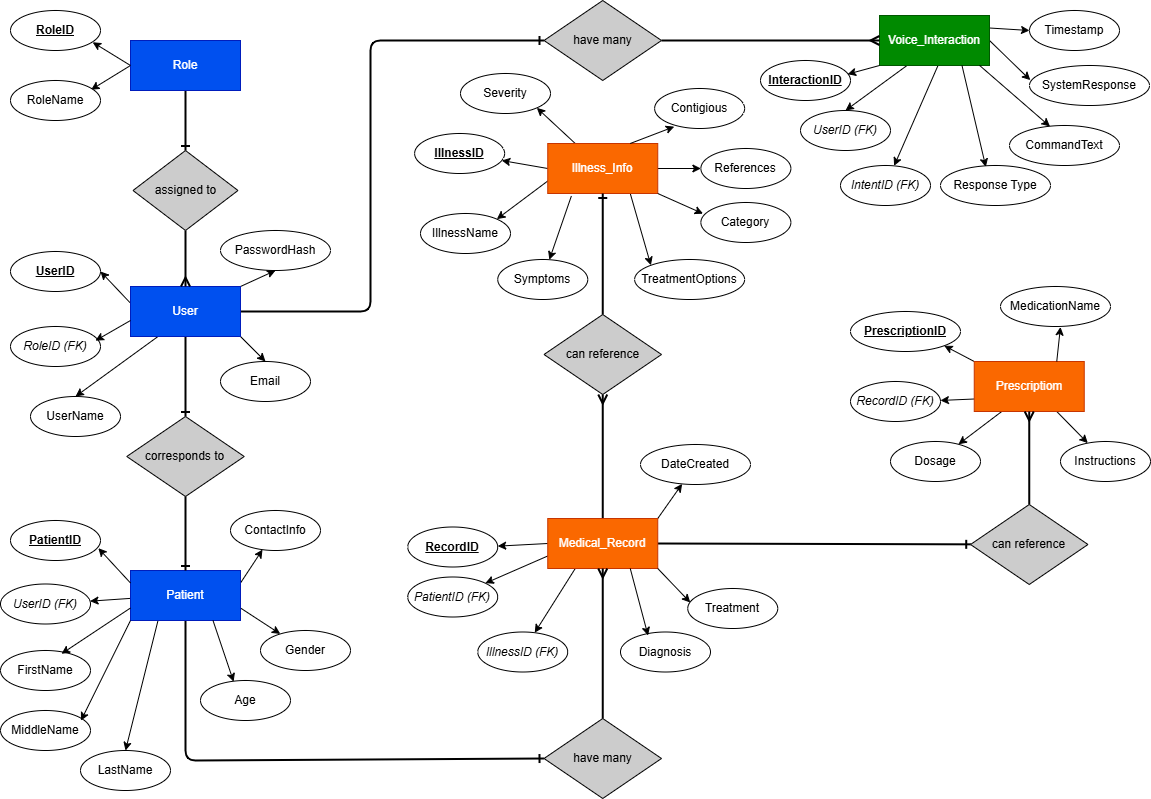

The diagram above was exported from draw.io. Its source (the exported page's mxGraphModel, read from the mxfile embedded in the PNG):
<mxGraphModel dx="1135" dy="849" grid="1" gridSize="10" guides="1" tooltips="1" connect="1" arrows="1" fold="1" page="1" pageScale="1" pageWidth="1169" pageHeight="827" math="0" shadow="0">
  <root>
    <mxCell id="0" />
    <mxCell id="1" parent="0" />
    <mxCell id="237" style="edgeStyle=none;html=1;exitX=0;exitY=0.5;exitDx=0;exitDy=0;entryX=0.895;entryY=0.231;entryDx=0;entryDy=0;entryPerimeter=0;" parent="1" source="2" target="5" edge="1">
      <mxGeometry relative="1" as="geometry" />
    </mxCell>
    <mxCell id="351" style="edgeStyle=none;html=1;exitX=0.5;exitY=1;exitDx=0;exitDy=0;entryX=0.5;entryY=0;entryDx=0;entryDy=0;endArrow=ERone;endFill=0;strokeWidth=2;" parent="1" source="2" target="349" edge="1">
      <mxGeometry relative="1" as="geometry" />
    </mxCell>
    <mxCell id="2" value="Role" style="rounded=0;whiteSpace=wrap;html=1;fontFamily=Helvetica;fillColor=#0050ef;strokeColor=#001DBC;fontColor=#ffffff;" parent="1" vertex="1">
      <mxGeometry x="140" y="50" width="110" height="50" as="geometry" />
    </mxCell>
    <mxCell id="3" value="&lt;u&gt;RoleID&lt;/u&gt;" style="ellipse;whiteSpace=wrap;html=1;fontStyle=1" parent="1" vertex="1">
      <mxGeometry x="20" y="20" width="90" height="40" as="geometry" />
    </mxCell>
    <mxCell id="5" value="RoleName" style="ellipse;whiteSpace=wrap;html=1;" parent="1" vertex="1">
      <mxGeometry x="20" y="90" width="90" height="40" as="geometry" />
    </mxCell>
    <mxCell id="238" style="edgeStyle=none;html=1;exitX=-0.006;exitY=0.32;exitDx=0;exitDy=0;entryX=1;entryY=0.5;entryDx=0;entryDy=0;exitPerimeter=0;" parent="1" source="8" target="9" edge="1">
      <mxGeometry relative="1" as="geometry" />
    </mxCell>
    <mxCell id="353" style="edgeStyle=none;html=1;exitX=0.25;exitY=1;exitDx=0;exitDy=0;entryX=0.5;entryY=0;entryDx=0;entryDy=0;" parent="1" source="8" target="11" edge="1">
      <mxGeometry relative="1" as="geometry" />
    </mxCell>
    <mxCell id="354" style="edgeStyle=none;html=1;exitX=1;exitY=0;exitDx=0;exitDy=0;entryX=0.5;entryY=1;entryDx=0;entryDy=0;" parent="1" source="8" target="169" edge="1">
      <mxGeometry relative="1" as="geometry" />
    </mxCell>
    <mxCell id="355" style="edgeStyle=none;html=1;exitX=1;exitY=1;exitDx=0;exitDy=0;entryX=0.5;entryY=0;entryDx=0;entryDy=0;" parent="1" source="8" target="171" edge="1">
      <mxGeometry relative="1" as="geometry" />
    </mxCell>
    <mxCell id="357" style="edgeStyle=none;html=1;exitX=0.5;exitY=1;exitDx=0;exitDy=0;endArrow=ERone;endFill=0;strokeWidth=2;" parent="1" source="8" target="356" edge="1">
      <mxGeometry relative="1" as="geometry" />
    </mxCell>
    <mxCell id="385" style="edgeStyle=none;html=1;exitX=1;exitY=0.5;exitDx=0;exitDy=0;entryX=0;entryY=0.5;entryDx=0;entryDy=0;strokeWidth=2;endArrow=ERone;endFill=0;" parent="1" source="8" target="384" edge="1">
      <mxGeometry relative="1" as="geometry">
        <Array as="points">
          <mxPoint x="380" y="321" />
          <mxPoint x="380" y="50" />
        </Array>
      </mxGeometry>
    </mxCell>
    <mxCell id="8" value="User" style="rounded=0;whiteSpace=wrap;html=1;fontFamily=Helvetica;fillColor=#0050ef;fontColor=#ffffff;strokeColor=#001DBC;" parent="1" vertex="1">
      <mxGeometry x="140" y="296" width="110" height="50" as="geometry" />
    </mxCell>
    <mxCell id="9" value="&lt;u&gt;UserID&lt;/u&gt;" style="ellipse;whiteSpace=wrap;html=1;fontStyle=1" parent="1" vertex="1">
      <mxGeometry x="20" y="261" width="90" height="40" as="geometry" />
    </mxCell>
    <mxCell id="11" value="UserName" style="ellipse;whiteSpace=wrap;html=1;align=center;" parent="1" vertex="1">
      <mxGeometry x="40" y="406" width="90" height="40" as="geometry" />
    </mxCell>
    <mxCell id="169" value="PasswordHash" style="ellipse;whiteSpace=wrap;html=1;align=center;" parent="1" vertex="1">
      <mxGeometry x="230" y="240" width="110" height="40" as="geometry" />
    </mxCell>
    <mxCell id="171" value="Email" style="ellipse;whiteSpace=wrap;html=1;align=center;" parent="1" vertex="1">
      <mxGeometry x="230" y="371" width="90" height="40" as="geometry" />
    </mxCell>
    <mxCell id="172" value="RoleID (FK)" style="ellipse;whiteSpace=wrap;html=1;fontStyle=2" parent="1" vertex="1">
      <mxGeometry x="20" y="336" width="90" height="40" as="geometry" />
    </mxCell>
    <mxCell id="244" style="edgeStyle=none;html=1;exitX=0.011;exitY=0.556;exitDx=0;exitDy=0;exitPerimeter=0;" parent="1" source="184" target="187" edge="1">
      <mxGeometry relative="1" as="geometry" />
    </mxCell>
    <mxCell id="247" style="edgeStyle=none;html=1;exitX=1;exitY=0.75;exitDx=0;exitDy=0;" parent="1" source="184" target="192" edge="1">
      <mxGeometry relative="1" as="geometry" />
    </mxCell>
    <mxCell id="248" style="edgeStyle=none;html=1;exitX=1;exitY=0.25;exitDx=0;exitDy=0;" parent="1" source="184" target="193" edge="1">
      <mxGeometry relative="1" as="geometry" />
    </mxCell>
    <mxCell id="361" style="edgeStyle=none;html=1;exitX=0.5;exitY=1;exitDx=0;exitDy=0;entryX=0;entryY=0.5;entryDx=0;entryDy=0;strokeWidth=2;endArrow=ERone;endFill=0;" parent="1" source="184" target="360" edge="1">
      <mxGeometry relative="1" as="geometry">
        <Array as="points">
          <mxPoint x="195" y="770" />
        </Array>
      </mxGeometry>
    </mxCell>
    <mxCell id="397" style="edgeStyle=none;html=1;exitX=0.25;exitY=1;exitDx=0;exitDy=0;entryX=0.5;entryY=0;entryDx=0;entryDy=0;" parent="1" source="184" target="390" edge="1">
      <mxGeometry relative="1" as="geometry" />
    </mxCell>
    <mxCell id="184" value="Patient" style="rounded=0;whiteSpace=wrap;html=1;fontFamily=Helvetica;fillColor=#0050ef;fontColor=#ffffff;strokeColor=#001DBC;" parent="1" vertex="1">
      <mxGeometry x="140" y="580" width="110" height="50" as="geometry" />
    </mxCell>
    <mxCell id="186" value="&lt;u&gt;PatientID&lt;/u&gt;" style="ellipse;whiteSpace=wrap;html=1;fontStyle=1" parent="1" vertex="1">
      <mxGeometry x="20" y="530" width="90" height="40" as="geometry" />
    </mxCell>
    <mxCell id="187" value="UserID (FK)" style="ellipse;whiteSpace=wrap;html=1;fontStyle=2" parent="1" vertex="1">
      <mxGeometry x="10" y="593.5" width="90" height="40" as="geometry" />
    </mxCell>
    <mxCell id="190" value="FirstName" style="ellipse;whiteSpace=wrap;html=1;" parent="1" vertex="1">
      <mxGeometry x="10" y="660" width="90" height="40" as="geometry" />
    </mxCell>
    <mxCell id="191" value="Age" style="ellipse;whiteSpace=wrap;html=1;" parent="1" vertex="1">
      <mxGeometry x="210" y="690" width="90" height="40" as="geometry" />
    </mxCell>
    <mxCell id="192" value="Gender" style="ellipse;whiteSpace=wrap;html=1;" parent="1" vertex="1">
      <mxGeometry x="270" y="640" width="90" height="40" as="geometry" />
    </mxCell>
    <mxCell id="193" value="ContactInfo" style="ellipse;whiteSpace=wrap;html=1;" parent="1" vertex="1">
      <mxGeometry x="240" y="520" width="90" height="40" as="geometry" />
    </mxCell>
    <mxCell id="250" style="edgeStyle=none;html=1;exitX=0;exitY=0.5;exitDx=0;exitDy=0;" parent="1" source="202" target="203" edge="1">
      <mxGeometry relative="1" as="geometry" />
    </mxCell>
    <mxCell id="251" style="edgeStyle=none;html=1;exitX=0;exitY=0.75;exitDx=0;exitDy=0;" parent="1" source="202" target="205" edge="1">
      <mxGeometry relative="1" as="geometry" />
    </mxCell>
    <mxCell id="252" style="edgeStyle=none;html=1;exitX=0.25;exitY=1;exitDx=0;exitDy=0;" parent="1" source="202" target="206" edge="1">
      <mxGeometry relative="1" as="geometry" />
    </mxCell>
    <mxCell id="255" style="edgeStyle=none;html=1;exitX=1;exitY=0;exitDx=0;exitDy=0;" parent="1" source="202" target="214" edge="1">
      <mxGeometry relative="1" as="geometry" />
    </mxCell>
    <mxCell id="364" style="edgeStyle=none;html=1;exitX=0.5;exitY=0;exitDx=0;exitDy=0;entryX=0.5;entryY=1;entryDx=0;entryDy=0;endArrow=ERmany;endFill=0;strokeWidth=2;" parent="1" source="202" target="363" edge="1">
      <mxGeometry relative="1" as="geometry" />
    </mxCell>
    <mxCell id="367" style="edgeStyle=none;html=1;exitX=1;exitY=0.5;exitDx=0;exitDy=0;strokeWidth=2;endArrow=ERone;endFill=0;" parent="1" source="202" target="366" edge="1">
      <mxGeometry relative="1" as="geometry" />
    </mxCell>
    <mxCell id="202" value="Medical_Record" style="rounded=0;whiteSpace=wrap;html=1;fontFamily=Helvetica;fillColor=#fa6800;fontColor=#FFFFFF;strokeColor=#C73500;" parent="1" vertex="1">
      <mxGeometry x="557.25" y="528" width="110" height="50" as="geometry" />
    </mxCell>
    <mxCell id="203" value="&lt;u&gt;RecordID&lt;/u&gt;" style="ellipse;whiteSpace=wrap;html=1;fontStyle=1" parent="1" vertex="1">
      <mxGeometry x="417.25" y="536.5" width="90" height="40" as="geometry" />
    </mxCell>
    <mxCell id="205" value="PatientID (FK)" style="ellipse;whiteSpace=wrap;html=1;fontStyle=2" parent="1" vertex="1">
      <mxGeometry x="417.25" y="586.5" width="90" height="40" as="geometry" />
    </mxCell>
    <mxCell id="206" value="IllnessID (FK)" style="ellipse;whiteSpace=wrap;html=1;fontStyle=2" parent="1" vertex="1">
      <mxGeometry x="487.25" y="641.5" width="90" height="40" as="geometry" />
    </mxCell>
    <mxCell id="211" value="Diagnosis" style="ellipse;whiteSpace=wrap;html=1;align=center;" parent="1" vertex="1">
      <mxGeometry x="630" y="641.5" width="90" height="40" as="geometry" />
    </mxCell>
    <mxCell id="212" value="Treatment" style="ellipse;whiteSpace=wrap;html=1;align=center;" parent="1" vertex="1">
      <mxGeometry x="697.25" y="598" width="90" height="40" as="geometry" />
    </mxCell>
    <mxCell id="214" value="DateCreated" style="ellipse;whiteSpace=wrap;html=1;align=center;" parent="1" vertex="1">
      <mxGeometry x="650" y="454" width="110" height="40" as="geometry" />
    </mxCell>
    <mxCell id="256" style="edgeStyle=none;html=1;exitX=0;exitY=0.5;exitDx=0;exitDy=0;" parent="1" source="218" target="219" edge="1">
      <mxGeometry relative="1" as="geometry" />
    </mxCell>
    <mxCell id="257" style="edgeStyle=none;html=1;exitX=0;exitY=0.75;exitDx=0;exitDy=0;entryX=1;entryY=0;entryDx=0;entryDy=0;" parent="1" source="218" target="221" edge="1">
      <mxGeometry relative="1" as="geometry" />
    </mxCell>
    <mxCell id="258" style="edgeStyle=none;html=1;exitX=0.215;exitY=1.049;exitDx=0;exitDy=0;exitPerimeter=0;" parent="1" source="218" target="224" edge="1">
      <mxGeometry relative="1" as="geometry" />
    </mxCell>
    <mxCell id="259" style="edgeStyle=none;html=1;exitX=0.75;exitY=1;exitDx=0;exitDy=0;entryX=0;entryY=0;entryDx=0;entryDy=0;" parent="1" source="218" target="226" edge="1">
      <mxGeometry relative="1" as="geometry" />
    </mxCell>
    <mxCell id="260" style="edgeStyle=none;html=1;exitX=1;exitY=0.5;exitDx=0;exitDy=0;entryX=0;entryY=0.5;entryDx=0;entryDy=0;" parent="1" source="218" target="228" edge="1">
      <mxGeometry relative="1" as="geometry" />
    </mxCell>
    <mxCell id="404" style="edgeStyle=none;html=1;exitX=0.25;exitY=0;exitDx=0;exitDy=0;entryX=1;entryY=1;entryDx=0;entryDy=0;" parent="1" source="218" target="400" edge="1">
      <mxGeometry relative="1" as="geometry" />
    </mxCell>
    <mxCell id="218" value="Illness_Info" style="rounded=0;whiteSpace=wrap;html=1;fontFamily=Helvetica;fillColor=#fa6800;fontColor=#FFFFFF;strokeColor=#C73500;" parent="1" vertex="1">
      <mxGeometry x="557.25" y="153" width="110" height="50" as="geometry" />
    </mxCell>
    <mxCell id="219" value="&lt;u&gt;IllnessID&lt;/u&gt;" style="ellipse;whiteSpace=wrap;html=1;fontStyle=1" parent="1" vertex="1">
      <mxGeometry x="424.13" y="143" width="90" height="40" as="geometry" />
    </mxCell>
    <mxCell id="221" value="IllnessName" style="ellipse;whiteSpace=wrap;html=1;" parent="1" vertex="1">
      <mxGeometry x="430" y="223" width="90" height="40" as="geometry" />
    </mxCell>
    <mxCell id="224" value="Symptoms" style="ellipse;whiteSpace=wrap;html=1;" parent="1" vertex="1">
      <mxGeometry x="507.25" y="269" width="90" height="40" as="geometry" />
    </mxCell>
    <mxCell id="226" value="TreatmentOptions" style="ellipse;whiteSpace=wrap;html=1;align=center;" parent="1" vertex="1">
      <mxGeometry x="644.13" y="269" width="110" height="40" as="geometry" />
    </mxCell>
    <mxCell id="228" value="References" style="ellipse;whiteSpace=wrap;html=1;" parent="1" vertex="1">
      <mxGeometry x="710.38" y="158" width="90" height="40" as="geometry" />
    </mxCell>
    <mxCell id="236" style="edgeStyle=none;html=1;exitX=0;exitY=0.5;exitDx=0;exitDy=0;entryX=0.913;entryY=0.794;entryDx=0;entryDy=0;entryPerimeter=0;" parent="1" source="2" target="3" edge="1">
      <mxGeometry relative="1" as="geometry" />
    </mxCell>
    <mxCell id="243" style="edgeStyle=none;html=1;exitX=0;exitY=0.25;exitDx=0;exitDy=0;entryX=0.976;entryY=0.692;entryDx=0;entryDy=0;entryPerimeter=0;" parent="1" source="184" target="186" edge="1">
      <mxGeometry relative="1" as="geometry" />
    </mxCell>
    <mxCell id="246" style="edgeStyle=none;html=1;exitX=0.75;exitY=1;exitDx=0;exitDy=0;entryX=0.368;entryY=0.029;entryDx=0;entryDy=0;entryPerimeter=0;" parent="1" source="184" target="191" edge="1">
      <mxGeometry relative="1" as="geometry" />
    </mxCell>
    <mxCell id="253" style="edgeStyle=none;html=1;exitX=0.75;exitY=1;exitDx=0;exitDy=0;entryX=0.306;entryY=0.088;entryDx=0;entryDy=0;entryPerimeter=0;" parent="1" source="202" target="211" edge="1">
      <mxGeometry relative="1" as="geometry" />
    </mxCell>
    <mxCell id="254" style="edgeStyle=none;html=1;exitX=1;exitY=1;exitDx=0;exitDy=0;entryX=0.028;entryY=0.35;entryDx=0;entryDy=0;entryPerimeter=0;" parent="1" source="202" target="212" edge="1">
      <mxGeometry relative="1" as="geometry" />
    </mxCell>
    <mxCell id="267" style="edgeStyle=none;html=1;exitX=0;exitY=0;exitDx=0;exitDy=0;entryX=1;entryY=1;entryDx=0;entryDy=0;" parent="1" source="261" target="262" edge="1">
      <mxGeometry relative="1" as="geometry" />
    </mxCell>
    <mxCell id="268" style="edgeStyle=none;html=1;exitX=0;exitY=0.75;exitDx=0;exitDy=0;" parent="1" source="261" target="263" edge="1">
      <mxGeometry relative="1" as="geometry" />
    </mxCell>
    <mxCell id="269" style="edgeStyle=none;html=1;exitX=0.25;exitY=1;exitDx=0;exitDy=0;" parent="1" source="261" target="265" edge="1">
      <mxGeometry relative="1" as="geometry" />
    </mxCell>
    <mxCell id="270" style="edgeStyle=none;html=1;exitX=0.75;exitY=1;exitDx=0;exitDy=0;" parent="1" source="261" target="266" edge="1">
      <mxGeometry relative="1" as="geometry" />
    </mxCell>
    <mxCell id="261" value="Prescriptiom" style="rounded=0;whiteSpace=wrap;html=1;fontFamily=Helvetica;fillColor=#fa6800;fontColor=#FFFFFF;strokeColor=#C73500;" parent="1" vertex="1">
      <mxGeometry x="983.75" y="371" width="110" height="50" as="geometry" />
    </mxCell>
    <mxCell id="262" value="&lt;u&gt;PrescriptionID&lt;/u&gt;" style="ellipse;whiteSpace=wrap;html=1;fontStyle=1" parent="1" vertex="1">
      <mxGeometry x="860" y="321" width="110" height="40" as="geometry" />
    </mxCell>
    <mxCell id="263" value="RecordID (FK)" style="ellipse;whiteSpace=wrap;html=1;fontStyle=2" parent="1" vertex="1">
      <mxGeometry x="860" y="391" width="90" height="40" as="geometry" />
    </mxCell>
    <mxCell id="264" value="MedicationName" style="ellipse;whiteSpace=wrap;html=1;" parent="1" vertex="1">
      <mxGeometry x="1010" y="296" width="110" height="40" as="geometry" />
    </mxCell>
    <mxCell id="265" value="Dosage" style="ellipse;whiteSpace=wrap;html=1;" parent="1" vertex="1">
      <mxGeometry x="900" y="451" width="90" height="40" as="geometry" />
    </mxCell>
    <mxCell id="266" value="Instructions" style="ellipse;whiteSpace=wrap;html=1;" parent="1" vertex="1">
      <mxGeometry x="1070" y="451" width="90" height="40" as="geometry" />
    </mxCell>
    <mxCell id="271" style="edgeStyle=none;html=1;exitX=0.75;exitY=0;exitDx=0;exitDy=0;entryX=0.545;entryY=1.013;entryDx=0;entryDy=0;entryPerimeter=0;" parent="1" source="261" target="264" edge="1">
      <mxGeometry relative="1" as="geometry" />
    </mxCell>
    <mxCell id="350" style="edgeStyle=none;html=1;exitX=0.5;exitY=1;exitDx=0;exitDy=0;entryX=0.5;entryY=0;entryDx=0;entryDy=0;endArrow=ERmany;endFill=0;strokeWidth=2;" parent="1" source="349" target="8" edge="1">
      <mxGeometry relative="1" as="geometry" />
    </mxCell>
    <mxCell id="349" value="assigned to" style="rhombus;whiteSpace=wrap;html=1;fillColor=#CCCCCC;" parent="1" vertex="1">
      <mxGeometry x="142.5" y="160" width="105" height="80" as="geometry" />
    </mxCell>
    <mxCell id="352" style="edgeStyle=none;html=1;exitX=0;exitY=0.68;exitDx=0;exitDy=0;entryX=0.944;entryY=0.354;entryDx=0;entryDy=0;entryPerimeter=0;exitPerimeter=0;" parent="1" source="8" target="172" edge="1">
      <mxGeometry relative="1" as="geometry" />
    </mxCell>
    <mxCell id="356" value="corresponds to" style="rhombus;whiteSpace=wrap;html=1;fillColor=#CCCCCC;" parent="1" vertex="1">
      <mxGeometry x="136.25" y="426" width="117.5" height="80" as="geometry" />
    </mxCell>
    <mxCell id="358" style="edgeStyle=none;html=1;exitX=0.5;exitY=1;exitDx=0;exitDy=0;entryX=0.5;entryY=0;entryDx=0;entryDy=0;endArrow=ERone;endFill=0;strokeWidth=2;" parent="1" source="356" target="184" edge="1">
      <mxGeometry relative="1" as="geometry" />
    </mxCell>
    <mxCell id="362" style="edgeStyle=none;html=1;exitX=0.5;exitY=0;exitDx=0;exitDy=0;endArrow=ERmany;endFill=0;strokeWidth=2;" parent="1" source="360" target="202" edge="1">
      <mxGeometry relative="1" as="geometry" />
    </mxCell>
    <mxCell id="360" value="have many" style="rhombus;whiteSpace=wrap;html=1;fillColor=#CCCCCC;" parent="1" vertex="1">
      <mxGeometry x="553.5" y="728" width="117.5" height="80" as="geometry" />
    </mxCell>
    <mxCell id="365" style="edgeStyle=none;html=1;exitX=0.5;exitY=0;exitDx=0;exitDy=0;entryX=0.5;entryY=1;entryDx=0;entryDy=0;strokeWidth=2;endArrow=ERone;endFill=0;" parent="1" source="363" target="218" edge="1">
      <mxGeometry relative="1" as="geometry" />
    </mxCell>
    <mxCell id="363" value="can reference" style="rhombus;whiteSpace=wrap;html=1;fillColor=#CCCCCC;" parent="1" vertex="1">
      <mxGeometry x="553.5" y="324" width="117.5" height="80" as="geometry" />
    </mxCell>
    <mxCell id="368" style="edgeStyle=none;html=1;exitX=0.5;exitY=0;exitDx=0;exitDy=0;entryX=0.5;entryY=1;entryDx=0;entryDy=0;strokeWidth=2;endArrow=ERmany;endFill=0;" parent="1" source="366" target="261" edge="1">
      <mxGeometry relative="1" as="geometry" />
    </mxCell>
    <mxCell id="366" value="can reference" style="rhombus;whiteSpace=wrap;html=1;fillColor=#CCCCCC;" parent="1" vertex="1">
      <mxGeometry x="980" y="514" width="117.5" height="80" as="geometry" />
    </mxCell>
    <mxCell id="370" style="edgeStyle=none;html=1;exitX=0.534;exitY=0.989;exitDx=0;exitDy=0;exitPerimeter=0;" parent="1" source="373" target="376" edge="1">
      <mxGeometry relative="1" as="geometry" />
    </mxCell>
    <mxCell id="371" style="edgeStyle=none;html=1;exitX=1;exitY=0.5;exitDx=0;exitDy=0;entryX=0.007;entryY=0.366;entryDx=0;entryDy=0;entryPerimeter=0;" parent="1" source="373" target="378" edge="1">
      <mxGeometry relative="1" as="geometry" />
    </mxCell>
    <mxCell id="386" style="edgeStyle=none;html=1;exitX=0.25;exitY=1;exitDx=0;exitDy=0;entryX=0.5;entryY=0;entryDx=0;entryDy=0;" parent="1" source="373" target="375" edge="1">
      <mxGeometry relative="1" as="geometry" />
    </mxCell>
    <mxCell id="408" style="edgeStyle=none;html=1;exitX=1;exitY=0.25;exitDx=0;exitDy=0;entryX=0;entryY=0.5;entryDx=0;entryDy=0;" parent="1" source="373" target="379" edge="1">
      <mxGeometry relative="1" as="geometry" />
    </mxCell>
    <mxCell id="373" value="Voice_Interaction" style="rounded=0;whiteSpace=wrap;html=1;fontFamily=Helvetica;fillColor=#008a00;fontColor=#ffffff;strokeColor=#005700;" parent="1" vertex="1">
      <mxGeometry x="889" y="25" width="110" height="50" as="geometry" />
    </mxCell>
    <mxCell id="374" value="&lt;u&gt;InteractionID&lt;/u&gt;" style="ellipse;whiteSpace=wrap;html=1;fontStyle=1" parent="1" vertex="1">
      <mxGeometry x="770" y="70" width="90" height="40" as="geometry" />
    </mxCell>
    <mxCell id="375" value="UserID (FK)" style="ellipse;whiteSpace=wrap;html=1;fontStyle=2" parent="1" vertex="1">
      <mxGeometry x="810" y="120" width="90" height="40" as="geometry" />
    </mxCell>
    <mxCell id="376" value="IntentID (FK)" style="ellipse;whiteSpace=wrap;html=1;fontStyle=2" parent="1" vertex="1">
      <mxGeometry x="850" y="175" width="90" height="40" as="geometry" />
    </mxCell>
    <mxCell id="377" value="CommandText" style="ellipse;whiteSpace=wrap;html=1;align=center;" parent="1" vertex="1">
      <mxGeometry x="1019" y="135" width="110" height="40" as="geometry" />
    </mxCell>
    <mxCell id="378" value="SystemResponse" style="ellipse;whiteSpace=wrap;html=1;align=center;" parent="1" vertex="1">
      <mxGeometry x="1039" y="75" width="120" height="40" as="geometry" />
    </mxCell>
    <mxCell id="379" value="Timestamp" style="ellipse;whiteSpace=wrap;html=1;align=center;" parent="1" vertex="1">
      <mxGeometry x="1039" y="20" width="90" height="40" as="geometry" />
    </mxCell>
    <mxCell id="381" style="edgeStyle=none;html=1;exitX=0.909;exitY=0.997;exitDx=0;exitDy=0;entryX=0.368;entryY=0.025;entryDx=0;entryDy=0;entryPerimeter=0;exitPerimeter=0;" parent="1" source="373" target="377" edge="1">
      <mxGeometry relative="1" as="geometry" />
    </mxCell>
    <mxCell id="388" style="edgeStyle=none;html=1;exitX=1;exitY=0.5;exitDx=0;exitDy=0;strokeWidth=2;endArrow=ERmany;endFill=0;" parent="1" source="384" target="373" edge="1">
      <mxGeometry relative="1" as="geometry" />
    </mxCell>
    <mxCell id="384" value="have many" style="rhombus;whiteSpace=wrap;html=1;fillColor=#CCCCCC;" parent="1" vertex="1">
      <mxGeometry x="553.5" y="10" width="117.5" height="80" as="geometry" />
    </mxCell>
    <mxCell id="389" value="MiddleName" style="ellipse;whiteSpace=wrap;html=1;" parent="1" vertex="1">
      <mxGeometry x="10" y="720" width="90" height="40" as="geometry" />
    </mxCell>
    <mxCell id="390" value="LastName" style="ellipse;whiteSpace=wrap;html=1;" parent="1" vertex="1">
      <mxGeometry x="90" y="760" width="90" height="40" as="geometry" />
    </mxCell>
    <mxCell id="395" style="edgeStyle=none;html=1;exitX=0;exitY=0.75;exitDx=0;exitDy=0;entryX=0.678;entryY=0.082;entryDx=0;entryDy=0;entryPerimeter=0;" parent="1" source="184" target="190" edge="1">
      <mxGeometry relative="1" as="geometry" />
    </mxCell>
    <mxCell id="396" style="edgeStyle=none;html=1;exitX=0;exitY=1;exitDx=0;exitDy=0;entryX=0.894;entryY=0.254;entryDx=0;entryDy=0;entryPerimeter=0;" parent="1" source="184" target="389" edge="1">
      <mxGeometry relative="1" as="geometry" />
    </mxCell>
    <mxCell id="398" value="Contigious" style="ellipse;whiteSpace=wrap;html=1;" parent="1" vertex="1">
      <mxGeometry x="664.13" y="98" width="90" height="40" as="geometry" />
    </mxCell>
    <mxCell id="399" style="edgeStyle=none;html=1;exitX=0.75;exitY=0;exitDx=0;exitDy=0;entryX=0.218;entryY=0.954;entryDx=0;entryDy=0;entryPerimeter=0;" parent="1" source="218" target="398" edge="1">
      <mxGeometry relative="1" as="geometry" />
    </mxCell>
    <mxCell id="400" value="Severity" style="ellipse;whiteSpace=wrap;html=1;" parent="1" vertex="1">
      <mxGeometry x="470" y="83" width="90" height="40" as="geometry" />
    </mxCell>
    <mxCell id="402" value="Category" style="ellipse;whiteSpace=wrap;html=1;" parent="1" vertex="1">
      <mxGeometry x="710.38" y="212" width="90" height="40" as="geometry" />
    </mxCell>
    <mxCell id="403" style="edgeStyle=none;html=1;exitX=1;exitY=1;exitDx=0;exitDy=0;entryX=0.024;entryY=0.279;entryDx=0;entryDy=0;entryPerimeter=0;" parent="1" source="218" target="402" edge="1">
      <mxGeometry relative="1" as="geometry" />
    </mxCell>
    <mxCell id="405" style="edgeStyle=none;html=1;exitX=0;exitY=1;exitDx=0;exitDy=0;entryX=0.968;entryY=0.342;entryDx=0;entryDy=0;entryPerimeter=0;" parent="1" source="373" target="374" edge="1">
      <mxGeometry relative="1" as="geometry" />
    </mxCell>
    <mxCell id="406" value="Response Type" style="ellipse;whiteSpace=wrap;html=1;" parent="1" vertex="1">
      <mxGeometry x="950" y="175" width="110" height="40" as="geometry" />
    </mxCell>
    <mxCell id="407" style="edgeStyle=none;html=1;exitX=0.75;exitY=1;exitDx=0;exitDy=0;entryX=0.412;entryY=0.035;entryDx=0;entryDy=0;entryPerimeter=0;" parent="1" source="373" target="406" edge="1">
      <mxGeometry relative="1" as="geometry" />
    </mxCell>
  </root>
</mxGraphModel>